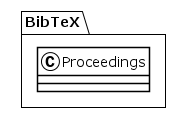

The diagram above was rendered by PlantUML. Its source (embedded in the PNG):
@startuml
!theme plain
package BibTeX {
class Proceedings {
}
}
@enduml